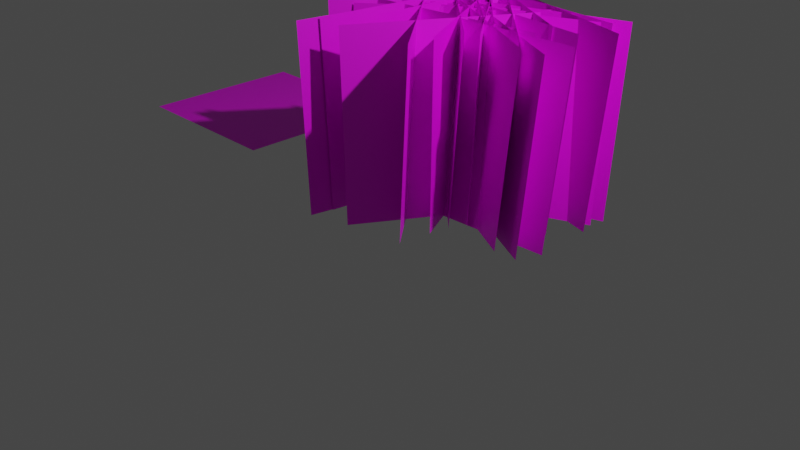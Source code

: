 # Source: geonode_plants_w_UV.blend  (saved by Blender 3.3.6; exported with 4.5.12 LTS)
import bpy
from mathutils import Matrix  # noqa: F401  (used for matrix-valued properties, if any)

bpy.ops.wm.read_factory_settings(use_empty=True)
scene = bpy.context.scene
scene.name = 'Scene'

# ---- collections
col_collection = bpy.data.collections.new('Collection'); scene.collection.children.link(col_collection)

# ---- images (referenced by path relative to the original .blend; pixels are not part of the script)
import os
ASSET_DIR = os.environ.get("B2B_ASSET_DIR", "")  # directory of the original .blend (textures are referenced by path, not embedded)
HERE = os.path.dirname(os.path.abspath(__file__))  # packed textures are extracted next to this script under _unpacked/

def load_image(name, relpath, width, height, colorspace="sRGB"):
    """Load a texture the original file referenced (path relative to the .blend, or extracted next to this script)."""
    p = next((c for c in (os.path.join(HERE, relpath), os.path.join(ASSET_DIR, relpath)) if relpath and os.path.exists(c)), "")
    if p:
        img = bpy.data.images.load(p, check_existing=True)
        img.name = name
    else:  # same state as the original file: an image datablock whose file is absent (Cycles renders it pink)
        img = bpy.data.images.new(name, width, height)
        img.source = "FILE"
        img.filepath = "//" + (relpath or name)
    img.colorspace_settings.name = colorspace
    return img
img_carrot_leaf1_png = load_image('carrot_leaf1.png', 'carrot_leaf1.png', 1024, 1024, 'sRGB')

# ---- materials (node trees are filled in below, after node groups)
mat_leaf = bpy.data.materials.new('Leaf')

# ---- node groups
ng_getuv = bpy.data.node_groups.new('GetUV', 'GeometryNodeTree')
_s = ng_getuv.interface.new_socket(name='Geometry', in_out='OUTPUT', socket_type='NodeSocketGeometry')
_s = ng_getuv.interface.new_socket(name='UVOutput', in_out='OUTPUT', socket_type='NodeSocketVector')
_s = ng_getuv.interface.new_socket(name='Geometry', in_out='INPUT', socket_type='NodeSocketGeometry')
_s = ng_getuv.interface.new_socket(name='UVInput', in_out='INPUT', socket_type='NodeSocketVector')
ng_getuv.is_modifier = True
_N = ng_getuv.nodes; _L = ng_getuv.links
n0 = _N.new('NodeGroupOutput'); n0.name = 'Group Output'; n0.location = (555, 0)
n1 = _N.new('NodeGroupInput'); n1.name = 'Group Input'; n1.location = (-340, 0)
n2 = _N.new('ShaderNodeVectorMath'); n2.name = 'Vector Math'; n2.location = (56, -108)
_L.new(n1.outputs[0], n0.inputs[0])
_L.new(n1.outputs[1], n2.inputs[0])
_L.new(n2.outputs[0], n0.inputs[1])
n0.is_active_output = True
ng_plantgenerator = bpy.data.node_groups.new('PlantGenerator', 'GeometryNodeTree')
_s = ng_plantgenerator.interface.new_socket(name='Geometry', in_out='OUTPUT', socket_type='NodeSocketGeometry')
_s = ng_plantgenerator.interface.new_socket(name='Geometry', in_out='INPUT', socket_type='NodeSocketGeometry')
ng_plantgenerator.is_modifier = True
# nodes of 'PlantGenerator' reference scene objects; filled in after objects exist

# ---- material node trees
mat_leaf.use_nodes = True; mat_leaf.node_tree.nodes.clear()
_N = mat_leaf.node_tree.nodes; _L = mat_leaf.node_tree.links
n0 = _N.new('ShaderNodeBsdfPrincipled'); n0.name = 'Principled BSDF'; n0.location = (10, 300)
n0.distribution = 'GGX'
n0.subsurface_method = 'RANDOM_WALK_SKIN'
n0.inputs[3].default_value = 1.45
n0.inputs[27].default_value = (0.0, 0.0, 0.0, 1.0)
n0.inputs[28].default_value = 1.0
n1 = _N.new('ShaderNodeTexImage'); n1.name = 'Image Texture'; n1.location = (-323, 172)
n1.image = img_carrot_leaf1_png
n2 = _N.new('ShaderNodeAttribute'); n2.name = 'Attribute'; n2.location = (-563, 18)
n2.attribute_name = 'UVOutput_Instance'
n3 = _N.new('ShaderNodeOutputMaterial'); n3.name = 'Material Output'; n3.location = (338, 321)
n3.target = 'CYCLES'
n4 = _N.new('ShaderNodeOutputMaterial'); n4.name = 'Material Output.001'; n4.location = (0, 0)
n4.target = 'EEVEE'
n5 = _N.new('ShaderNodeMixShader'); n5.name = 'Mix Shader'; n5.location = (0, 0)
n5.label = 'Disable Shadow'
n5.hide = True
n6 = _N.new('ShaderNodeLightPath'); n6.name = 'Light Path'; n6.location = (0, 0)
n6.hide = True
n7 = _N.new('ShaderNodeBsdfTransparent'); n7.name = 'Transparent BSDF'; n7.location = (0, 0)
n7.hide = True
_L.new(n0.outputs[0], n3.inputs[0])
_L.new(n1.outputs[0], n0.inputs[0])
_L.new(n1.outputs[1], n0.inputs[4])
_L.new(n2.outputs[1], n1.inputs[0])
_L.new(n0.outputs[0], n5.inputs[1])
_L.new(n5.outputs[0], n4.inputs[0])
_L.new(n6.outputs[1], n5.inputs[0])
_L.new(n7.outputs[0], n5.inputs[2])
n3.is_active_output = True

# ---- world
world_world = bpy.data.worlds.new('World'); scene.world = world_world
world_world.use_nodes = True; world_world.node_tree.nodes.clear()
_N = world_world.node_tree.nodes; _L = world_world.node_tree.links
n0 = _N.new('ShaderNodeOutputWorld'); n0.name = 'World Output'; n0.location = (300, 300)
n1 = _N.new('ShaderNodeBackground'); n1.name = 'Background'; n1.location = (10, 300)
n1.inputs[0].default_value = (0.05088, 0.05088, 0.05088, 1.0)
_L.new(n1.outputs[0], n0.inputs[0])
n0.is_active_output = True
world_world.color = (0.05088, 0.05088, 0.05088)
world_world.use_sun_shadow = False
world_world.sun_shadow_jitter_overblur = 0.0

# ---- cameras
cam_camera = bpy.data.cameras.new('Camera')
cam_camera.clip_end = 100.0
cam_camera.ortho_scale = 7.314

# ---- lights
light_light = bpy.data.lights.new('Light', 'POINT')
light_light.transmission_factor = 0.0
light_light.energy = 1000.0
light_light.shadow_soft_size = 0.1
light_light.shadow_maximum_resolution = 0.006
light_light.use_absolute_resolution = True

# ---- meshes
me_plane = bpy.data.meshes.new('Plane')
me_plane.from_pydata([(-1.0, 0.0, 0.0), (1.0, 0.0, 0.0), (-1.0, 2.0, 0.0), (1.0, 2.0, 0.0)], [], [(0, 1, 3, 2)])
_uv = me_plane.uv_layers.new(name='UVMap_Instance')
_uv.uv.foreach_set('vector', [0.0, 0.0, 1.0, 0.0, 1.0, 1.0, 0.0, 1.0])
me_plane.materials.append(mat_leaf)
me_plane.update()
me_cube_001 = bpy.data.meshes.new('Cube.001')
me_cube_001.from_pydata([(-1.0, -1.0, -1.0), (-1.0, -1.0, 1.0), (-1.0, 1.0, -1.0), (-1.0, 1.0, 1.0), (1.0, -1.0, -1.0), (1.0, -1.0, 1.0), (1.0, 1.0, -1.0), (1.0, 1.0, 1.0)], [], [(0, 1, 3, 2), (2, 3, 7, 6), (6, 7, 5, 4), (4, 5, 1, 0), (2, 6, 4, 0), (7, 3, 1, 5)])
_uv = me_cube_001.uv_layers.new(name='UVMap')
_uv.uv.foreach_set('vector', [0.375, 0.0, 0.625, 0.0, 0.625, 0.25, 0.375, 0.25, 0.375, 0.25, 0.625, 0.25, 0.625, 0.5, 0.375, 0.5, 0.375, 0.5, 0.625, 0.5, 0.625, 0.75, 0.375, 0.75, 0.375, 0.75, 0.625, 0.75, 0.625, 1.0, 0.375, 1.0, 0.125, 0.5, 0.375, 0.5, 0.375, 0.75, 0.125, 0.75, 0.625, 0.5, 0.875, 0.5, 0.875, 0.75, 0.625, 0.75])
me_cube_001.update()

# ---- objects
ob_light = bpy.data.objects.new('Light', light_light)
ob_camera = bpy.data.objects.new('Camera', cam_camera)
ob_plane = bpy.data.objects.new('Plane', me_plane)
ob_cube = bpy.data.objects.new('Cube', me_cube_001)
_N = ng_plantgenerator.nodes; _L = ng_plantgenerator.links
n0 = _N.new('GeometryNodeStoreNamedAttribute'); n0.name = 'Store Named Attribute'; n0.location = (-167, 45)
n0.data_type = 'FLOAT_VECTOR'
n0.domain = 'CORNER'
n0.inputs[2].default_value = 'uv_map'
n1 = _N.new('GeometryNodeObjectInfo'); n1.name = 'Object Info'; n1.location = (-607, -37)
n1.inputs[0].default_value = ob_plane
n2 = _N.new('FunctionNodeRandomValue'); n2.name = 'Random Value'; n2.location = (-367, -215)
n2.inputs[2].default_value = 1.3
n2.inputs[3].default_value = 1.7
n3 = _N.new('FunctionNodeRandomValue'); n3.name = 'Random Value.001'; n3.location = (-376, -407)
n3.inputs[2].default_value = 1.0
n3.inputs[3].default_value = -2.2
n4 = _N.new('ShaderNodeCombineXYZ'); n4.name = 'Combine XYZ'; n4.location = (-90, -206)
n5 = _N.new('NodeGroupOutput'); n5.name = 'Group Output'; n5.location = (667, -3)
n6 = _N.new('GeometryNodeRealizeInstances'); n6.name = 'Realize Instances'; n6.location = (439, -6)
n7 = _N.new('GeometryNodeInstanceOnPoints'); n7.name = 'Instance on Points'; n7.location = (135, -76)
n8 = _N.new('GeometryNodeMeshGrid'); n8.name = 'Grid'; n8.location = (-192, 45)
n8.inputs[2].default_value = 5
n8.inputs[3].default_value = 5
_L.new(n0.outputs[0], n7.inputs[0])
_L.new(n1.outputs[4], n7.inputs[2])
_L.new(n2.outputs[1], n4.inputs[0])
_L.new(n3.outputs[1], n4.inputs[2])
_L.new(n4.outputs[0], n7.inputs[5])
_L.new(n7.outputs[0], n6.inputs[0])
_L.new(n6.outputs[0], n5.inputs[0])
_L.new(n8.outputs[0], n0.inputs[0])
_L.new(n8.outputs[1], n0.inputs[3])
n5.is_active_output = True

# ---- transforms, parenting, visibility, modifiers, constraints
ob_light.location = (4.076, 1.005, 5.904)
ob_light.rotation_euler = (0.6503, 0.05522, 1.866)
ob_light.lock_rotations_4d = False
ob_light.empty_display_type = 'ARROWS'
ob_light.color = (0.0, 0.0, 0.0, 0.0)
ob_light.lineart.crease_threshold = 0.0
ob_camera.location = (7.359, -6.926, 4.958)
ob_camera.rotation_euler = (1.109, 0.0, 0.8149)
ob_camera.lock_rotations_4d = False
ob_camera.empty_display_type = 'ARROWS'
ob_camera.color = (0.0, 0.0, 0.0, 0.0)
ob_camera.display_type = 'WIRE'
ob_camera.lineart.crease_threshold = 0.0
ob_plane.location = (-3.466, 0.0, 0.0)
ob_plane.visible_shadow = False
_m = ob_plane.modifiers.new('GeometryNodes', 'NODES')
_m.node_group = ng_getuv
_gi = [s.identifier for s in ng_getuv.interface.items_tree if s.item_type == 'SOCKET' and s.in_out == 'INPUT']
_m[_gi[1] + '_use_attribute'] = True; _m[_gi[1] + '_attribute_name'] = 'UVMap_Instance'
ob_cube.location = (0.006296, 0.8878, 0.0)
_m = ob_cube.modifiers.new('GeometryNodes', 'NODES')
_m.node_group = ng_plantgenerator

# ---- collection membership
col_collection.objects.link(ob_light)
col_collection.objects.link(ob_camera)
col_collection.objects.link(ob_plane)
col_collection.objects.link(ob_cube)

# ---- scene / render settings (as saved in the file)
scene.camera = ob_camera
scene.frame_start = 1; scene.frame_end = 250; scene.frame_set(1)
scene.render.engine = 'BLENDER_EEVEE_NEXT'
scene.cycles.sampling_pattern = 'TABULATED_SOBOL'
scene.cycles.use_light_tree = False
scene.view_settings.view_transform = 'Filmic'
bpy.context.view_layer.update()
